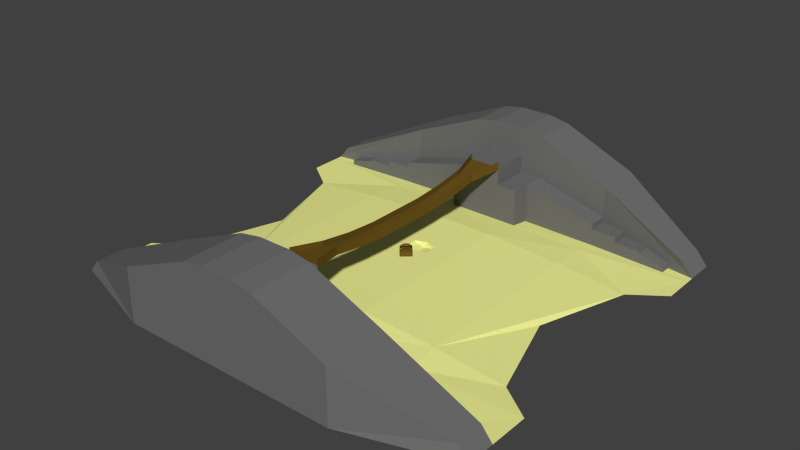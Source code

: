 # Source: ilha_base.blend  (saved by Blender 2.75.0; exported with 4.5.12 LTS)
import bpy
from mathutils import Matrix  # noqa: F401  (used for matrix-valued properties, if any)

bpy.ops.wm.read_factory_settings(use_empty=True)
scene = bpy.context.scene
scene.name = 'Scene'

# ---- collections
col_collection_1 = bpy.data.collections.new('Collection 1'); scene.collection.children.link(col_collection_1)

# ---- materials (node trees are filled in below, after node groups)
mat_areia = bpy.data.materials.new('Areia')
mat_areia.alpha_threshold = 0.0
mat_areia.use_transparent_shadow = False
mat_areia.diffuse_color = (0.8874, 0.8971, 0.306, 1.0)
mat_areia.roughness = 0.5
mat_areia.specular_intensity = 0.0
mat_rochedo = bpy.data.materials.new('Rochedo')
mat_rochedo.alpha_threshold = 0.0
mat_rochedo.use_transparent_shadow = False
mat_rochedo.diffuse_color = (0.1626, 0.1626, 0.1626, 1.0)
mat_rochedo.roughness = 0.5
mat_rochedo.specular_intensity = 0.0
mat_madeira = bpy.data.materials.new('Madeira')
mat_madeira.alpha_threshold = 0.0
mat_madeira.use_transparent_shadow = False
mat_madeira.diffuse_color = (0.1473, 0.08606, 0.01241, 1.0)
mat_madeira.roughness = 0.5
mat_madeira.specular_intensity = 0.0

# ---- material node trees

# ---- world
world_world = bpy.data.worlds.new('World'); scene.world = world_world
world_world.color = (0.05088, 0.05088, 0.05088)
world_world.use_sun_shadow = False
world_world.sun_shadow_jitter_overblur = 0.0
world_world.cycles.sampling_method = 'MANUAL'
world_world.cycles.sample_map_resolution = 256

# ---- meshes
me_plane_002 = bpy.data.meshes.new('Plane.002')
me_plane_002.from_pydata([(-5.18, -2.385, -3.691), (-4.25, -2.05, 0.608), (-5.18, 3.003, -3.691), (-4.263, 2.668, 0.608), (5.162, -2.385, -3.691), (4.255, -2.05, 0.608), (5.162, 3.003, -3.691), (4.249, 2.668, 0.608), (-5.18, 3.003, 0.608), (5.162, 3.003, 0.608), (5.162, -2.385, 0.608), (-5.18, -2.385, 0.608), (-5.18, -2.686, 0.608), (5.162, 3.304, 0.608), (5.162, -2.686, 0.608), (-5.18, 3.304, 0.608), (-4.585, -2.686, 0.608), (4.583, 3.304, 0.608), (4.59, -2.686, 0.608), (-4.599, 3.304, 0.608), (-5.18, 3.003, -3.7), (-4.599, 3.003, -3.7), (4.583, 3.003, -3.7), (5.162, 3.003, -3.7), (5.162, -2.385, -3.7), (4.59, -2.385, -3.7), (-4.585, -2.385, -3.7), (-5.18, -2.385, -3.7), (5.162, 3.304, -3.7), (4.59, -2.686, -3.7), (-5.18, 3.304, -3.7), (-4.599, 3.304, -3.7), (4.583, 3.304, -3.7), (5.162, -2.686, -3.7), (-4.585, -2.686, -3.7), (-5.18, -2.686, -3.7), (-4.585, -0.4085, 4.864), (-4.599, 3.158, 0.8261), (4.59, -0.4085, 4.864), (4.583, 3.158, 0.8261), (-0.01199, 0.9703, 6.082), (-0.009202, 4.537, 2.044), (-0.008989, 3.037, 4.313), (2.66, 4.229, 1.772), (2.743, 0.6355, 5.786), (-2.656, 4.236, 1.778), (-2.465, 0.7306, 5.87), (-5.18, 3.158, 0.8261), (5.162, 3.158, 0.8261), (5.162, -0.4085, 4.864), (-5.18, -0.4085, 4.864), (-2.537, 1.006, 6.114), (-2.732, 4.51, 2.02), (-0.008989, 4.82, 2.294), (2.82, 0.9094, 6.028), (-0.008989, 1.253, 6.332), (2.736, 4.503, 2.014), (-2.537, 0.8069, 6.339), (-5.18, -0.6077, 5.09), (-2.732, 4.71, 1.795), (-0.008989, 5.019, 2.068), (2.82, 0.7102, 6.254), (-0.008989, 1.054, 6.557), (2.736, 4.703, 1.788), (5.162, 3.358, 0.6005), (5.162, -0.6077, 5.09), (-5.18, 3.358, 0.6005), (-2.465, 0.5314, 6.096), (-4.585, -0.6077, 5.09), (-2.656, 4.435, 1.552), (-0.009202, 4.736, 1.818), (2.743, 0.4363, 6.012), (-0.01199, 0.7711, 6.308), (2.66, 4.428, 1.546), (4.583, 3.358, 0.6005), (4.59, -0.6077, 5.09), (-4.599, 3.358, 0.6005), (-0.4468, -0.8638, 5.109), (-0.4468, -0.2332, 5.672), (-0.4468, -0.655, 4.875), (-0.4468, -0.02452, 5.438), (0.24, -0.8638, 5.109), (0.24, -0.2332, 5.672), (0.24, -0.655, 4.875), (0.24, -0.02452, 5.438), (-4.599, 3.003, 0.608), (4.583, 3.003, 0.608), (-4.585, -2.385, 0.608), (4.59, -2.385, 0.608), (-4.25, -2.05, -3.252), (-4.263, 2.668, -3.252), (4.255, -2.05, -3.252), (4.249, 2.668, -3.252), (-4.689, -0.08351, 4.496), (-4.689, 2.833, 1.194), (4.671, 2.833, 1.194), (4.671, -0.08351, 4.496), (-4.599, 2.833, 1.194), (4.583, 2.833, 1.194), (4.59, -0.08351, 4.496), (-4.585, -0.08351, 4.496), (5.162, 3.358, 0.6005), (4.583, 3.358, 0.6005), (-5.18, -0.4085, 4.864), (-5.18, 3.158, 0.8261), (5.162, 3.158, 0.8261), (5.162, -0.4085, 4.864), (-4.599, 3.158, 0.8261), (4.583, 3.158, 0.8261), (4.59, -0.4085, 4.864), (-4.585, -0.4085, 4.864), (-3.4, 0.8678, 4.528), (-3.4, 2.982, 2.134), (3.384, 2.982, 2.134), (3.384, 0.8678, 4.528), (-3.335, 2.982, 2.134), (3.32, 2.982, 2.134), (3.325, 0.8678, 4.528), (-3.324, 0.8678, 4.528), (-0.4468, -2.569, 0.2576), (-0.4468, -2.57, 0.784), (-0.4468, -2.255, 0.2583), (-0.4468, -2.257, 0.7847), (0.24, -2.569, 0.2576), (0.24, -2.57, 0.784), (0.24, -2.255, 0.2583), (0.24, -2.257, 0.7847)], [], [(11, 8, 2, 0), (9, 10, 4, 6), (0, 2, 6, 4), (85, 86, 9, 8), (16, 12, 35, 34), (19, 85, 21, 31), (8, 15, 30, 20), (14, 18, 29, 33), (21, 20, 30, 31), (23, 22, 32, 28), (25, 24, 33, 29), (27, 26, 34, 35), (18, 88, 25, 29), (85, 8, 20, 21), (86, 17, 32, 22), (9, 86, 22, 23), (12, 11, 27, 35), (88, 10, 24, 25), (11, 87, 26, 27), (15, 19, 31, 30), (87, 16, 34, 26), (17, 13, 28, 32), (13, 9, 23, 28), (10, 14, 33, 24), (36, 38, 44, 40, 46), (52, 51, 55, 42, 53), (39, 37, 45, 41, 43), (49, 48, 56, 54), (54, 56, 53, 42, 55), (47, 50, 51, 52), (38, 36, 50, 49), (49, 54, 61, 65), (36, 46, 67, 68), (46, 40, 72, 67), (53, 56, 63, 60), (45, 37, 76, 69), (56, 48, 64, 63), (44, 38, 75, 71), (54, 55, 62, 61), (68, 67, 57, 58), (70, 69, 59, 60), (72, 71, 61, 62), (74, 73, 63, 64), (73, 70, 60, 63), (71, 75, 65, 61), (69, 76, 66, 59), (67, 72, 62, 57), (41, 45, 69, 70), (51, 50, 58, 57), (40, 44, 71, 72), (47, 52, 59, 66), (52, 53, 60, 59), (39, 43, 73, 74), (55, 51, 57, 62), (43, 41, 70, 73), (78, 80, 79, 77), (80, 84, 83, 79), (84, 82, 81, 83), (82, 78, 77, 81), (77, 79, 83, 81), (82, 84, 80, 78), (88, 18, 14, 10), (17, 86, 9, 13), (11, 12, 16, 87), (15, 8, 85, 19), (87, 26, 25, 88), (2, 8, 9, 6), (11, 87, 85, 8), (9, 86, 88, 10), (3, 7, 86, 85), (5, 1, 87, 88), (1, 3, 85, 87), (7, 5, 88, 86), (5, 7, 92, 91), (1, 5, 91, 89), (3, 1, 89, 90), (7, 3, 90, 92), (92, 90, 89, 91), (38, 49, 65, 75), (50, 36, 68, 58), (66, 76, 37, 47), (64, 48, 105, 101), (101, 105, 108, 102), (48, 49, 106, 105), (49, 38, 109, 106), (37, 39, 108, 107), (36, 50, 103, 110), (36, 110, 109, 38), (74, 64, 101, 102), (47, 37, 107, 104), (50, 47, 104, 103), (39, 74, 102, 108), (48, 39, 108, 105), (99, 100, 118, 117), (94, 93, 103, 104), (96, 95, 105, 106), (98, 97, 107, 108), (100, 99, 109, 110), (99, 96, 106, 109), (93, 100, 110, 103), (97, 94, 104, 107), (95, 98, 108, 105), (118, 111, 112, 115, 116, 113, 114, 117), (95, 96, 114, 113), (94, 97, 115, 112), (96, 99, 117, 114), (97, 98, 116, 115), (93, 94, 112, 111), (98, 95, 113, 116), (100, 93, 111, 118), (120, 122, 121, 119), (122, 126, 125, 121), (126, 124, 123, 125), (124, 120, 119, 123), (119, 121, 125, 123), (124, 126, 122, 120)])
me_plane_002.polygons.foreach_set('material_index', [2, 2, 2, 2, 2, 2, 2, 2, 2, 2, 2, 2, 2, 2, 2, 2, 2, 2, 2, 2, 2, 2, 2, 2, 2, 2, 2, 2, 2, 2, 2, 2, 2, 2, 2, 2, 2, 2, 2, 2, 2, 2, 2, 2, 2, 2, 2, 2, 2, 2, 2, 2, 2, 2, 2, 1, 1, 1, 1, 1, 1, 2, 2, 2, 2, 2, 2, 2, 2, 2, 2, 2, 2, 2, 2, 2, 2, 2, 2, 2, 2, 2, 2, 2, 2, 2, 2, 2, 2, 2, 2, 2, 0, 2, 2, 2, 2, 2, 2, 2, 2, 2, 2, 2, 2, 2, 2, 2, 2, 2, 1, 1, 1, 1, 1, 1])
me_plane_002.materials.append(mat_areia)
me_plane_002.materials.append(mat_rochedo)
me_plane_002.materials.append(mat_madeira)
me_plane_002.use_remesh_preserve_volume = False
me_plane_002.use_remesh_preserve_attributes = False
me_plane_002.use_mirror_vertex_groups = False
me_plane_002.update()
me_plane = bpy.data.meshes.new('Plane')
me_plane.from_pydata([(97.38, 78.98, 5.078), (97.38, -78.98, 5.078), (31.02, 78.98, 8.507), (31.02, -78.98, 8.507), (97.38, 147.2, -0.6468), (13.99, 147.2, -0.6468), (97.38, -134.7, -0.6468), (13.99, -134.7, -0.6468), (33.05, 147.2, -0.6468), (33.05, -134.7, -0.6468), (158.5, 78.98, -0.7363), (158.5, -78.98, -0.7363), (97.38, 188.5, -0.6468), (13.99, 188.5, -0.6468), (97.38, -188.5, -0.6468), (13.99, -188.5, -0.6468), (33.05, 188.5, -0.6468), (33.05, -188.5, -0.6468), (187.4, -159.8, -0.6468), (187.4, 159.8, -0.6468), (187.4, -134.7, -0.6468), (187.4, 134.7, -0.6468), (187.4, -99.79, -0.7741), (187.4, 99.79, -0.7741), (33.05, 147.2, 74.19), (13.99, 147.2, 77.51), (33.05, -134.7, 74.19), (97.38, -134.7, 47.01), (97.38, 147.2, 47.01), (13.99, -134.7, 77.51), (33.05, 188.5, 74.19), (13.99, 188.5, 77.51), (33.05, -188.5, 74.19), (97.38, -188.5, 47.01), (97.38, 188.5, 47.01), (13.99, -188.5, 77.51), (178.1, -159.8, 10.93), (178.1, 159.8, 10.93), (178.1, 134.7, 10.93), (178.1, -134.7, 10.93), (133.3, 0.0, -0.7363), (97.38, 113.1, 2.215), (13.94, 113.1, 3.93), (32.03, 113.1, 3.93), (97.38, -106.8, 2.215), (32.03, -106.8, 3.93), (13.94, -106.8, 3.93), (33.05, 147.2, 36.55), (13.99, 147.2, 36.55), (13.99, -134.7, 36.55), (33.05, -134.7, 36.55), (32.03, -107.5, 36.55), (13.94, -107.5, 36.55), (13.94, 112.4, 36.55), (32.03, 112.4, 36.55), (97.38, 130.1, 0.7843), (32.54, 130.1, 1.642), (13.97, 129.5, 36.55), (32.54, 129.5, 36.55), (6.972, 112.4, 36.55), (32.54, -120.7, 1.642), (97.38, -120.7, 0.7843), (32.54, -121.4, 36.55), (13.97, -121.4, 36.55), (97.54, -134.7, 20.05), (97.54, 147.1, 20.05), (97.54, 129.8, 20.05), (97.54, -121.0, 20.05), (187.4, 127.7, -0.6722), (187.4, -125.6, -0.6797), (97.38, 138.7, 0.06873), (187.4, 131.2, -0.6595), (142.4, 140.9, -0.6468), (142.4, -134.7, -0.6468), (97.38, -127.7, 0.06873), (142.4, 128.9, 0.05604), (187.4, -130.1, -0.6633), (142.4, -123.2, 0.05229), (142.4, 134.9, -0.2954), (142.4, -128.9, -0.2973), (97.53, -127.8, 15.09), (119.9, 144.0, -0.6468), (97.53, -134.8, 15.09), (119.9, 129.5, 0.4202), (119.9, 136.8, -0.1133), (119.9, -122.0, 0.4183), (120.0, -122.1, 15.09), (119.9, -134.7, -0.6468), (97.53, -120.8, 15.09), (119.9, -128.3, -0.1143), (97.53, 147.1, 15.09), (120.0, 143.9, 15.09), (97.53, 138.5, 15.09), (97.53, 130.0, 15.09), (120.0, 129.4, 15.09), (120.0, 136.7, 15.09), (120.0, -134.8, 15.09), (120.0, -128.4, 15.09), (119.9, -134.7, 10.17), (142.4, -134.7, 10.17), (119.9, 129.5, 10.17), (142.4, 128.9, 10.17), (119.9, -122.0, 10.17), (142.4, -123.2, 10.17), (119.9, 136.8, 10.17), (142.4, 134.9, 10.17), (142.4, -128.9, 10.17), (119.9, -128.3, 10.17), (142.4, 140.9, 10.17), (119.9, 144.0, 10.17), (165.0, -129.5, 3.673), (164.9, -134.7, -0.6468), (164.9, 128.3, -0.3081), (142.4, -128.9, 8.949), (164.9, -124.4, -0.3137), (165.0, 133.0, 3.673), (164.9, 137.8, -0.6468), (142.4, 134.9, 8.949), (164.9, 133.0, -0.4775), (165.0, -124.4, 3.673), (142.4, -123.2, 8.949), (164.9, -129.5, -0.4803), (165.0, 128.3, 3.673), (142.4, 128.9, 8.949), (165.0, -134.7, 3.673), (142.4, -134.7, 8.949), (142.4, 140.9, 8.949), (165.0, 137.8, 3.673), (13.97, -121.4, 53.14), (13.99, -134.7, 41.23), (13.97, 129.5, 53.14), (13.99, 147.2, 53.14), (13.94, 112.4, 53.14), (13.94, -107.5, 53.14), (6.972, -107.5, 36.55), (13.94, 112.4, 50.79), (6.972, 112.4, 53.14), (6.972, -107.5, 53.14), (13.94, -107.5, 50.79), (6.972, -107.5, 50.79), (6.972, 112.4, 50.79), (6.746, 2.482, 41.09), (6.746, 2.482, 43.43), (6.746, 84.94, 47.48), (6.746, 57.46, 43.22), (6.746, 29.97, 41.09), (6.746, 84.94, 49.82), (6.746, 57.46, 45.56), (6.746, 29.97, 43.43), (6.746, -79.98, 47.48), (6.746, -52.49, 43.22), (6.746, -25.0, 41.09), (6.746, -79.98, 49.82), (6.746, -52.49, 45.56), (6.746, -25.0, 43.43), (13.94, 112.4, 58.16), (13.94, -107.5, 58.16), (6.746, 2.482, 48.45), (6.746, 84.94, 54.85), (6.746, 57.46, 50.58), (6.746, 29.97, 48.45), (6.746, -79.98, 54.85), (6.746, -52.49, 50.58), (6.746, -25.0, 48.45), (-97.38, 78.98, 5.078), (-97.38, -78.98, 5.078), (-31.02, 78.98, 8.507), (-31.02, -78.98, 8.507), (-97.38, 147.2, -0.6468), (-13.99, 147.2, -0.6468), (-97.38, -134.7, -0.6468), (-13.99, -134.7, -0.6468), (-33.05, 147.2, -0.6468), (-33.05, -134.7, -0.6468), (-158.5, 78.98, -0.7363), (-158.5, -78.98, -0.7363), (-97.38, 188.5, -0.6468), (-13.99, 188.5, -0.6468), (-97.38, -188.5, -0.6468), (-13.99, -188.5, -0.6468), (-33.05, 188.5, -0.6468), (-33.05, -188.5, -0.6468), (-187.4, -159.8, -0.6468), (-187.4, 159.8, -0.6468), (-187.4, -134.7, -0.6468), (-187.4, 134.7, -0.6468), (-187.4, -99.79, -0.7741), (-187.4, 99.79, -0.7741), (-33.05, 147.2, 74.19), (-13.99, 147.2, 77.51), (-33.05, -134.7, 74.19), (-97.38, -134.7, 47.01), (-97.38, 147.2, 47.01), (-13.99, -134.7, 77.51), (-33.05, 188.5, 74.19), (-13.99, 188.5, 77.51), (-33.05, -188.5, 74.19), (-97.38, -188.5, 47.01), (-97.38, 188.5, 47.01), (-13.99, -188.5, 77.51), (-178.1, -159.8, 10.93), (-178.1, 159.8, 10.93), (-178.1, 134.7, 10.93), (-178.1, -134.7, 10.93), (0.0, -134.7, -0.6468), (0.0, -188.5, -0.6468), (0.0, 188.5, -0.6468), (0.0, 147.2, -0.6468), (0.0, -134.7, 77.51), (0.0, -188.5, 77.51), (0.0, 188.5, 77.51), (0.0, 147.2, 77.51), (0.0, 78.98, 8.507), (0.0, -78.98, 8.507), (-133.3, 0.0, -0.7363), (-97.38, 113.1, 2.215), (-13.94, 113.1, 3.93), (-32.03, 113.1, 3.93), (0.0, 113.1, 3.93), (-97.38, -106.8, 2.215), (-32.03, -106.8, 3.93), (-13.94, -106.8, 3.93), (0.0, -106.8, 3.93), (-33.05, 147.2, 36.55), (-13.99, 147.2, 36.55), (-13.99, -134.7, 36.55), (-33.05, -134.7, 36.55), (-32.03, -107.5, 36.55), (-13.94, -107.5, 36.55), (-13.94, 112.4, 36.55), (-32.03, 112.4, 36.55), (0.0, -134.7, 36.55), (0.0, 147.2, 36.55), (0.0, -107.5, 36.55), (0.0, 112.4, 36.55), (-97.38, 130.1, 0.7843), (-32.54, 130.1, 1.642), (-13.97, 129.5, 36.55), (-32.54, 129.5, 36.55), (-6.972, 112.4, 36.55), (-32.54, -120.7, 1.642), (-97.38, -120.7, 0.7843), (-32.54, -121.4, 36.55), (-13.97, -121.4, 36.55), (0.0, -107.5, 50.79), (-97.54, -134.7, 20.05), (-97.54, 147.1, 20.05), (-97.54, 129.8, 20.05), (-97.54, -121.0, 20.05), (-187.4, 127.7, -0.6722), (-187.4, -125.6, -0.6797), (-97.38, 138.7, 0.06873), (-187.4, 131.2, -0.6595), (-142.4, 140.9, -0.6468), (-142.4, -134.7, -0.6468), (-97.38, -127.7, 0.06873), (-142.4, 128.9, 0.05604), (-187.4, -130.1, -0.6633), (-142.4, -123.2, 0.05229), (-142.4, 134.9, -0.2954), (-142.4, -128.9, -0.2973), (-97.53, -127.8, 15.09), (-119.9, 144.0, -0.6468), (-97.53, -134.8, 15.09), (-119.9, 129.5, 0.4202), (-119.9, 136.8, -0.1133), (-119.9, -122.0, 0.4183), (-120.0, -122.1, 15.09), (-119.9, -134.7, -0.6468), (-97.53, -120.8, 15.09), (-119.9, -128.3, -0.1143), (-97.53, 147.1, 15.09), (-120.0, 143.9, 15.09), (-97.53, 138.5, 15.09), (-97.53, 130.0, 15.09), (-120.0, 129.4, 15.09), (-120.0, 136.7, 15.09), (-120.0, -134.8, 15.09), (-120.0, -128.4, 15.09), (-119.9, -134.7, 10.17), (-142.4, -134.7, 10.17), (-119.9, 129.5, 10.17), (-142.4, 128.9, 10.17), (-119.9, -122.0, 10.17), (-142.4, -123.2, 10.17), (-119.9, 136.8, 10.17), (-142.4, 134.9, 10.17), (-142.4, -128.9, 10.17), (-119.9, -128.3, 10.17), (-142.4, 140.9, 10.17), (-119.9, 144.0, 10.17), (-165.0, -129.5, 3.673), (-164.9, -134.7, -0.6468), (-164.9, 128.3, -0.3081), (-142.4, -128.9, 8.949), (-164.9, -124.4, -0.3137), (-165.0, 133.0, 3.673), (-164.9, 137.8, -0.6468), (-142.4, 134.9, 8.949), (-164.9, 133.0, -0.4775), (-165.0, -124.4, 3.673), (-142.4, -123.2, 8.949), (-164.9, -129.5, -0.4803), (-165.0, 128.3, 3.673), (-142.4, 128.9, 8.949), (-165.0, -134.7, 3.673), (-142.4, -134.7, 8.949), (-142.4, 140.9, 8.949), (-165.0, 137.8, 3.673), (-13.97, -121.4, 53.14), (-13.99, -134.7, 41.23), (-13.97, 129.5, 53.14), (-13.99, 147.2, 53.14), (0.0, -134.7, 41.23), (0.0, 147.2, 53.14), (0.0, -121.4, 53.14), (0.0, 129.5, 53.14), (-13.94, 112.4, 53.14), (0.0, 112.4, 53.14), (0.0, -107.5, 53.14), (-13.94, -107.5, 53.14), (-6.972, -107.5, 36.55), (-13.94, 112.4, 50.79), (-6.972, 112.4, 53.14), (-6.972, -107.5, 53.14), (0.0, 112.4, 50.79), (-13.94, -107.5, 50.79), (-6.972, -107.5, 50.79), (-6.972, 112.4, 50.79), (0.0, 2.482, 41.09), (0.0, 2.482, 43.43), (-6.746, 2.482, 41.09), (-6.746, 2.482, 43.43), (0.0, 29.97, 41.09), (0.0, 57.46, 43.22), (0.0, 84.94, 47.48), (-6.746, 84.94, 47.48), (-6.746, 57.46, 43.22), (-6.746, 29.97, 41.09), (0.0, 84.94, 49.82), (0.0, 57.46, 45.56), (0.0, 29.97, 43.43), (-6.746, 84.94, 49.82), (-6.746, 57.46, 45.56), (-6.746, 29.97, 43.43), (-6.746, -79.98, 47.48), (-6.746, -52.49, 43.22), (-6.746, -25.0, 41.09), (0.0, -79.98, 47.48), (0.0, -52.49, 43.22), (0.0, -25.0, 41.09), (0.0, -25.0, 43.43), (0.0, -52.49, 45.56), (0.0, -79.98, 49.82), (-6.746, -79.98, 49.82), (-6.746, -52.49, 45.56), (-6.746, -25.0, 43.43), (-13.94, 112.4, 58.16), (-13.94, -107.5, 58.16), (-6.746, 2.482, 48.45), (-6.746, 84.94, 54.85), (-6.746, 57.46, 50.58), (-6.746, 29.97, 48.45), (-6.746, -79.98, 54.85), (-6.746, -52.49, 50.58), (-6.746, -25.0, 48.45), (13.9, 78.98, 8.507), (13.9, -78.98, 8.507), (-13.9, 78.98, 8.507), (-13.9, -78.98, 8.507), (13.9, 52.77, 8.507), (13.9, 0.1117, 8.507), (31.02, 52.77, 8.507), (31.02, 0.1117, 8.507), (-13.9, 52.77, 8.507), (-13.9, 0.1117, 8.507), (-31.02, 52.77, 8.507), (-31.02, 0.1117, 8.507), (0.0, 52.77, 8.507), (0.0, 0.1117, 8.507), (7.581, 31.46, 6.59), (7.581, 21.42, 6.59), (31.02, 35.21, 8.507), (31.02, 17.66, 8.507), (-7.581, 31.46, 6.59), (-7.581, 21.42, 6.59), (-31.02, 35.21, 8.507), (-31.02, 17.66, 8.507), (0.0, 31.39, 5.11), (0.0, 21.49, 5.11), (9.981, 31.75, 8.507), (9.981, 21.12, 8.507), (-9.981, 31.75, 8.507), (-9.981, 21.12, 8.507), (0.0, 17.66, 8.507), (0.0, 35.21, 8.507)], [], [(373, 371, 367, 3), (90, 92, 95, 91), (0, 1, 11, 40, 10), (19, 12, 34, 37), (5, 8, 24, 25), (14, 18, 36, 33), (15, 17, 32, 35), (55, 41, 0, 10, 23, 68, 112, 75, 83), (18, 20, 39, 36), (12, 16, 30, 34), (55, 70, 4, 65, 66), (45, 46, 52, 51), (204, 7, 49, 231), (26, 29, 35, 32), (27, 26, 32, 33), (24, 28, 34, 30), (25, 24, 30, 31), (27, 33, 36, 39), (34, 28, 38, 37), (6, 9, 26, 27), (29, 7, 204, 208), (8, 4, 28, 24), (4, 81, 72, 116, 21, 38, 28), (9, 7, 29, 26), (16, 13, 31, 30), (20, 111, 73, 87, 6, 27, 39), (17, 14, 33, 32), (21, 19, 37, 38), (15, 35, 209, 205), (5, 25, 211, 207), (25, 31, 210, 211), (31, 13, 206, 210), (13, 5, 207, 206), (35, 29, 208, 209), (7, 15, 205, 204), (42, 43, 54, 53), (8, 5, 48, 47), (212, 366, 42, 218), (366, 2, 43, 42), (2, 0, 41, 43), (367, 213, 222, 46), (3, 367, 46, 45), (1, 3, 45, 44), (62, 63, 49, 50), (57, 58, 47, 48), (63, 52, 138, 133, 128), (56, 58, 47, 8), (60, 45, 51, 62), (218, 42, 53, 59, 234), (46, 222, 233, 134, 52), (7, 9, 50, 49), (5, 207, 232, 48), (43, 56, 58, 54), (49, 63, 128, 129), (53, 54, 58, 57), (43, 41, 55, 56), (9, 60, 62, 50), (231, 49, 129, 313), (51, 52, 63, 62), (44, 45, 60, 61), (67, 62, 50, 64), (6, 74, 61, 67, 64), (58, 66, 65, 47), (4, 8, 47, 65), (9, 6, 64, 50), (61, 60, 62, 67), (56, 55, 66, 58), (114, 77, 120, 119), (1, 44, 61, 85, 77, 114, 69, 22, 11), (77, 79, 113, 120), (4, 70, 92, 90), (87, 89, 97, 96), (116, 118, 71, 21), (76, 121, 111, 20), (79, 77, 103, 106), (83, 84, 95, 94), (81, 84, 104, 109), (97, 80, 82, 96), (86, 88, 80, 97), (55, 83, 94, 93), (81, 4, 90, 91), (89, 87, 98, 107), (92, 93, 94, 95), (84, 83, 100, 104), (84, 81, 91, 95), (89, 85, 86, 97), (85, 61, 88, 86), (74, 6, 82, 80), (70, 55, 93, 92), (6, 87, 96, 82), (61, 74, 80, 88), (98, 99, 106, 107), (109, 104, 105, 108), (104, 100, 101, 105), (103, 102, 107, 106), (87, 73, 99, 98), (85, 89, 107, 102), (72, 81, 109, 108), (77, 85, 102, 103), (78, 72, 108, 105), (83, 75, 101, 100), (75, 78, 105, 101), (73, 79, 106, 99), (78, 75, 123, 117), (72, 78, 117, 126), (112, 118, 115, 122), (116, 72, 126, 127), (121, 114, 119, 110), (118, 116, 127, 115), (73, 111, 124, 125), (118, 112, 68, 71), (110, 113, 125, 124), (119, 120, 113, 110), (117, 123, 122, 115), (126, 117, 115, 127), (69, 114, 121, 76), (111, 121, 110, 124), (75, 112, 122, 123), (79, 73, 125, 113), (316, 130, 131, 314), (128, 315, 313, 129), (318, 136, 132, 130, 316), (133, 137, 319, 315, 128), (48, 232, 314, 131), (53, 57, 130, 132, 135), (57, 48, 131, 130), (52, 134, 139, 138), (134, 233, 244, 139), (234, 59, 140, 325), (59, 53, 135, 140), (145, 148, 142, 141), (351, 154, 142, 330), (141, 329, 330, 142), (333, 145, 141, 329), (151, 350, 329, 141), (325, 140, 143, 335), (335, 143, 144, 334), (334, 144, 145, 333), (136, 318, 339, 146), (146, 339, 340, 147), (147, 340, 341, 148), (135, 132, 146, 143), (143, 146, 147, 144), (140, 135, 143), (144, 147, 148, 145), (139, 244, 348, 149), (149, 348, 349, 150), (150, 349, 350, 151), (319, 137, 152, 353), (133, 138, 149, 152), (353, 152, 153, 352), (138, 139, 149), (152, 149, 150, 153), (153, 150, 151, 154), (137, 133, 152), (148, 341, 330, 142), (352, 153, 154, 351), (132, 136, 146), (154, 151, 141, 142), (152, 161, 156, 133), (148, 147, 159, 160), (148, 160, 157, 142), (132, 155, 158, 146), (152, 153, 162, 161), (154, 142, 157, 163), (147, 146, 158, 159), (154, 163, 162, 153), (377, 167, 369, 375), (271, 272, 276, 273), (164, 174, 214, 175, 165), (183, 201, 198, 176), (169, 189, 188, 172), (178, 197, 200, 182), (179, 199, 196, 181), (235, 264, 256, 293, 249, 187, 174, 164, 215), (182, 200, 203, 184), (176, 198, 194, 180), (235, 247, 246, 168, 251), (220, 227, 228, 221), (204, 231, 225, 171), (190, 196, 199, 193), (191, 197, 196, 190), (188, 194, 198, 192), (189, 195, 194, 188), (191, 203, 200, 197), (198, 201, 202, 192), (170, 191, 190, 173), (193, 208, 204, 171), (172, 188, 192, 168), (168, 192, 202, 185, 297, 253, 262), (173, 190, 193, 171), (180, 194, 195, 177), (184, 203, 191, 170, 268, 254, 292), (181, 196, 197, 178), (185, 202, 201, 183), (179, 205, 209, 199), (204, 208, 209, 205), (206, 210, 211, 207), (169, 207, 211, 189), (189, 211, 210, 195), (195, 210, 206, 177), (177, 206, 207, 169), (199, 209, 208, 193), (171, 204, 205, 179), (216, 229, 230, 217), (172, 223, 224, 169), (212, 218, 216, 368), (368, 216, 217, 166), (166, 217, 215, 164), (369, 221, 222, 213), (167, 220, 221, 369), (165, 219, 220, 167), (242, 226, 225, 243), (237, 224, 223, 238), (243, 309, 320, 326, 228), (236, 172, 223, 238), (240, 242, 227, 220), (218, 234, 239, 229, 216), (221, 228, 321, 233, 222), (171, 225, 226, 173), (169, 224, 232, 207), (217, 230, 238, 236), (225, 310, 309, 243), (229, 237, 238, 230), (217, 236, 235, 215), (173, 226, 242, 240), (231, 313, 310, 225), (227, 242, 243, 228), (219, 241, 240, 220), (248, 245, 226, 242), (170, 245, 248, 241, 255), (238, 223, 246, 247), (168, 246, 223, 172), (173, 226, 245, 170), (241, 248, 242, 240), (236, 238, 247, 235), (295, 300, 301, 258), (165, 175, 186, 250, 295, 258, 266, 241, 219), (258, 301, 294, 260), (168, 271, 273, 251), (268, 277, 278, 270), (297, 185, 252, 299), (257, 184, 292, 302), (260, 287, 284, 258), (264, 275, 276, 265), (262, 290, 285, 265), (278, 277, 263, 261), (267, 278, 261, 269), (235, 274, 275, 264), (262, 272, 271, 168), (270, 288, 279, 268), (273, 276, 275, 274), (265, 285, 281, 264), (265, 276, 272, 262), (270, 278, 267, 266), (266, 267, 269, 241), (255, 261, 263, 170), (251, 273, 274, 235), (170, 263, 277, 268), (241, 269, 261, 255), (279, 288, 287, 280), (290, 289, 286, 285), (285, 286, 282, 281), (284, 287, 288, 283), (268, 279, 280, 254), (266, 283, 288, 270), (253, 289, 290, 262), (258, 284, 283, 266), (259, 286, 289, 253), (264, 281, 282, 256), (256, 282, 286, 259), (254, 280, 287, 260), (259, 298, 304, 256), (253, 307, 298, 259), (293, 303, 296, 299), (297, 308, 307, 253), (302, 291, 300, 295), (299, 296, 308, 297), (254, 306, 305, 292), (299, 252, 249, 293), (291, 305, 306, 294), (300, 291, 294, 301), (298, 296, 303, 304), (307, 308, 296, 298), (250, 257, 302, 295), (292, 305, 291, 302), (256, 304, 303, 293), (260, 294, 306, 254), (316, 314, 312, 311), (309, 310, 313, 315), (318, 316, 311, 317, 323), (320, 309, 315, 319, 324), (224, 312, 314, 232), (229, 322, 317, 311, 237), (237, 311, 312, 224), (228, 326, 327, 321), (321, 327, 244, 233), (234, 325, 328, 239), (239, 328, 322, 229), (338, 331, 332, 344), (351, 330, 332, 356), (331, 332, 330, 329), (333, 329, 331, 338), (347, 331, 329, 350), (325, 335, 336, 328), (335, 334, 337, 336), (334, 333, 338, 337), (323, 342, 339, 318), (342, 343, 340, 339), (343, 344, 341, 340), (322, 336, 342, 317), (336, 337, 343, 342), (328, 336, 322), (337, 338, 344, 343), (327, 345, 348, 244), (345, 346, 349, 348), (346, 347, 350, 349), (319, 353, 354, 324), (320, 354, 345, 326), (353, 352, 355, 354), (326, 345, 327), (354, 355, 346, 345), (355, 356, 347, 346), (324, 354, 320), (344, 332, 330, 341), (352, 351, 356, 355), (317, 342, 323), (356, 332, 331, 347), (354, 320, 358, 363), (344, 362, 361, 343), (344, 332, 359, 362), (317, 342, 360, 357), (354, 363, 364, 355), (356, 365, 359, 332), (343, 361, 360, 342), (356, 355, 364, 365), (370, 366, 212, 378), (375, 369, 213, 379), (368, 374, 378, 212), (393, 375, 379, 394), (367, 371, 379, 213), (390, 370, 378, 395), (164, 165, 167, 377, 387, 386, 376, 166), (166, 376, 374, 368), (387, 377, 375, 393), (0, 2, 372, 382, 383, 373, 3, 1), (2, 366, 370, 372), (383, 391, 371, 373), (372, 370, 390, 382), (382, 390, 391, 383), (376, 386, 392, 374), (386, 387, 393, 392), (371, 391, 394, 379), (381, 380, 388, 389), (374, 392, 395, 378), (384, 385, 389, 388), (380, 381, 391, 390), (385, 384, 392, 393), (381, 389, 394), (380, 390, 395), (384, 388, 395), (385, 393, 394), (391, 381, 394), (388, 380, 395), (392, 384, 395), (389, 385, 394)])
me_plane.polygons.foreach_set('material_index', [0, 1, 0, 1, 1, 1, 1, 0, 1, 1, 1, 1, 0, 1, 1, 1, 1, 1, 1, 1, 1, 1, 1, 1, 1, 1, 1, 1, 1, 1, 1, 1, 0, 1, 0, 1, 1, 0, 0, 0, 0, 0, 0, 1, 1, 1, 1, 1, 1, 1, 1, 0, 1, 1, 1, 0, 1, 0, 1, 0, 1, 1, 1, 1, 1, 1, 1, 1, 0, 1, 1, 1, 0, 0, 1, 1, 1, 1, 1, 1, 1, 1, 1, 1, 1, 1, 1, 1, 1, 1, 1, 1, 1, 1, 1, 1, 1, 1, 1, 1, 1, 1, 1, 1, 1, 1, 1, 1, 1, 1, 0, 1, 1, 1, 1, 0, 1, 1, 1, 1, 1, 1, 1, 0, 1, 1, 1, 1, 1, 1, 2, 2, 1, 1, 1, 1, 1, 1, 2, 2, 2, 2, 2, 1, 2, 1, 1, 1, 2, 2, 2, 1, 2, 2, 2, 2, 2, 2, 2, 2, 2, 2, 2, 2, 2, 2, 2, 0, 1, 0, 1, 1, 1, 1, 0, 1, 1, 1, 1, 0, 1, 1, 1, 1, 1, 1, 1, 1, 1, 1, 1, 1, 1, 1, 1, 1, 1, 1, 1, 1, 1, 0, 1, 0, 1, 1, 0, 0, 0, 0, 0, 0, 1, 1, 1, 1, 1, 1, 1, 1, 0, 1, 1, 1, 0, 1, 0, 1, 0, 1, 1, 1, 1, 1, 1, 1, 1, 0, 1, 1, 1, 0, 0, 1, 1, 1, 1, 1, 1, 1, 1, 1, 1, 1, 1, 1, 1, 1, 1, 1, 1, 1, 1, 1, 1, 1, 1, 1, 1, 1, 1, 1, 1, 1, 1, 1, 1, 1, 1, 0, 1, 1, 1, 1, 0, 1, 1, 1, 1, 1, 1, 1, 0, 1, 1, 1, 1, 1, 1, 2, 2, 1, 1, 1, 1, 1, 1, 2, 2, 2, 2, 2, 1, 2, 1, 1, 1, 2, 2, 2, 1, 2, 2, 2, 2, 2, 2, 2, 2, 2, 2, 2, 2, 2, 2, 2, 0, 0, 0, 0, 0, 0, 0, 0, 0, 0, 0, 0, 0, 0, 0, 0, 0, 0, 0, 0, 0, 0, 0, 0, 0, 0, 0, 0, 0, 0])
me_plane.materials.append(mat_areia)
me_plane.materials.append(mat_rochedo)
me_plane.materials.append(mat_madeira)
me_plane.use_remesh_preserve_volume = False
me_plane.use_remesh_preserve_attributes = False
me_plane.use_mirror_vertex_groups = False
me_plane.update()

# ---- objects
ob_b_u = bpy.data.objects.new('Báu', me_plane_002)
ob_ilha1 = bpy.data.objects.new('Ilha1', me_plane)

# ---- transforms, parenting, visibility, modifiers, constraints
ob_b_u.location = (0.7986, 6.039, 3.837)
ob_b_u.rotation_euler = (0.0, -0.0, 0.7164)
ob_b_u.lineart.crease_threshold = 0.0
ob_ilha1.location = (0.4844, -1.118, -8.383)
ob_ilha1.lineart.crease_threshold = 0.0

# ---- collection membership
col_collection_1.objects.link(ob_b_u)
col_collection_1.objects.link(ob_ilha1)

# ---- scene / render settings (as saved in the file)
scene.frame_start = 1; scene.frame_end = 22; scene.frame_set(4)
scene.render.engine = 'BLENDER_EEVEE_NEXT'
scene.render.resolution_percentage = 50
scene.render.dither_intensity = 0.0
scene.cycles.use_denoising = False
scene.cycles.samples = 10
scene.cycles.sampling_pattern = 'TABULATED_SOBOL'
scene.cycles.light_sampling_threshold = 0.0
scene.cycles.use_adaptive_sampling = False
scene.cycles.use_light_tree = False
scene.cycles.blur_glossy = 0.0
scene.cycles.pixel_filter_type = 'GAUSSIAN'
scene.cycles.sample_clamp_indirect = 0.0
scene.view_settings.view_transform = 'Standard'
bpy.context.view_layer.update()

# ---- added for rendering (the .blend has no active camera and no usable light): camera, sun
cam_auto = bpy.data.cameras.new('AutoCamera')
cam_auto.lens = 50.0
cam_auto.sensor_width = 36.0
cam_auto.clip_end = 8725.29
ob_auto_camera = bpy.data.objects.new('AutoCamera', cam_auto)
scene.collection.objects.link(ob_auto_camera)
ob_auto_camera.location = (497.654, -597.722, 427.721)
ob_auto_camera.rotation_euler = (1.09748, -7.21219e-08, 0.694738)
scene.camera = ob_auto_camera
light_auto_sun = bpy.data.lights.new('AutoSun', 'SUN')
light_auto_sun.energy = 3.0
light_auto_sun.angle = 0.0523599
ob_auto_sun = bpy.data.objects.new('AutoSun', light_auto_sun)
scene.collection.objects.link(ob_auto_sun)
ob_auto_sun.rotation_euler = (0.872665, 0.174533, 0.523599)
bpy.context.view_layer.update()
